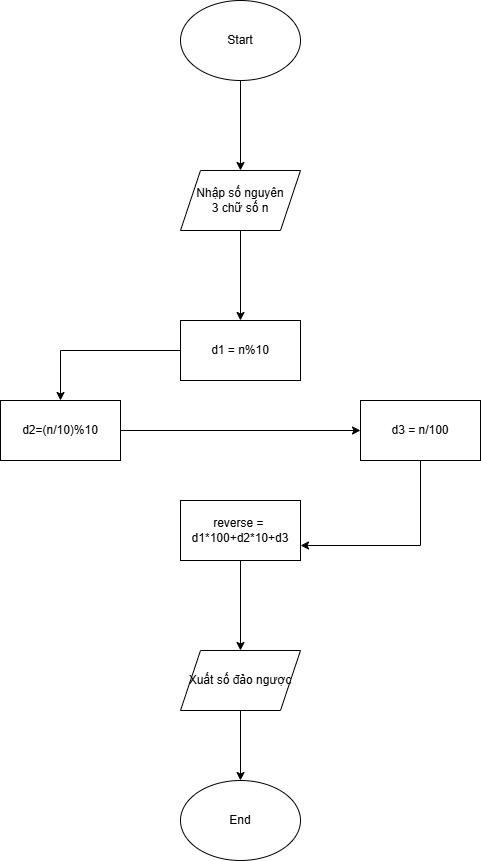

The diagram above was exported from draw.io. Its source (the exported page's mxGraphModel, read from the mxfile embedded in the PNG):
<mxGraphModel dx="1737" dy="1013" grid="1" gridSize="10" guides="1" tooltips="1" connect="1" arrows="1" fold="1" page="1" pageScale="1" pageWidth="827" pageHeight="1169" math="0" shadow="0">
  <root>
    <mxCell id="0" />
    <mxCell id="1" parent="0" />
    <mxCell id="ceLxEqlK24BzgXf2wmIU-10" style="edgeStyle=orthogonalEdgeStyle;rounded=0;orthogonalLoop=1;jettySize=auto;html=1;entryX=0.5;entryY=0;entryDx=0;entryDy=0;" edge="1" parent="1" source="ceLxEqlK24BzgXf2wmIU-2" target="ceLxEqlK24BzgXf2wmIU-3">
      <mxGeometry relative="1" as="geometry" />
    </mxCell>
    <mxCell id="ceLxEqlK24BzgXf2wmIU-2" value="Start" style="ellipse;whiteSpace=wrap;html=1;" vertex="1" parent="1">
      <mxGeometry x="280" y="20" width="120" height="80" as="geometry" />
    </mxCell>
    <mxCell id="ceLxEqlK24BzgXf2wmIU-11" style="edgeStyle=orthogonalEdgeStyle;rounded=0;orthogonalLoop=1;jettySize=auto;html=1;exitX=0.5;exitY=1;exitDx=0;exitDy=0;entryX=0.5;entryY=0;entryDx=0;entryDy=0;" edge="1" parent="1" source="ceLxEqlK24BzgXf2wmIU-3" target="ceLxEqlK24BzgXf2wmIU-4">
      <mxGeometry relative="1" as="geometry" />
    </mxCell>
    <mxCell id="ceLxEqlK24BzgXf2wmIU-3" value="Nhập số nguyên&lt;br&gt;3 chữ số n" style="shape=parallelogram;perimeter=parallelogramPerimeter;whiteSpace=wrap;html=1;fixedSize=1;" vertex="1" parent="1">
      <mxGeometry x="280" y="190" width="120" height="60" as="geometry" />
    </mxCell>
    <mxCell id="ceLxEqlK24BzgXf2wmIU-12" style="edgeStyle=orthogonalEdgeStyle;rounded=0;orthogonalLoop=1;jettySize=auto;html=1;exitX=0;exitY=0.5;exitDx=0;exitDy=0;entryX=0.5;entryY=0;entryDx=0;entryDy=0;" edge="1" parent="1" source="ceLxEqlK24BzgXf2wmIU-4" target="ceLxEqlK24BzgXf2wmIU-5">
      <mxGeometry relative="1" as="geometry" />
    </mxCell>
    <mxCell id="ceLxEqlK24BzgXf2wmIU-4" value="d1 = n%10" style="rounded=0;whiteSpace=wrap;html=1;" vertex="1" parent="1">
      <mxGeometry x="280" y="340" width="120" height="60" as="geometry" />
    </mxCell>
    <mxCell id="ceLxEqlK24BzgXf2wmIU-13" style="edgeStyle=orthogonalEdgeStyle;rounded=0;orthogonalLoop=1;jettySize=auto;html=1;exitX=1;exitY=0.5;exitDx=0;exitDy=0;entryX=0;entryY=0.5;entryDx=0;entryDy=0;" edge="1" parent="1" source="ceLxEqlK24BzgXf2wmIU-5" target="ceLxEqlK24BzgXf2wmIU-6">
      <mxGeometry relative="1" as="geometry" />
    </mxCell>
    <mxCell id="ceLxEqlK24BzgXf2wmIU-5" value="d2=(n/10)%10" style="rounded=0;whiteSpace=wrap;html=1;" vertex="1" parent="1">
      <mxGeometry x="100" y="420" width="120" height="60" as="geometry" />
    </mxCell>
    <mxCell id="ceLxEqlK24BzgXf2wmIU-14" style="edgeStyle=orthogonalEdgeStyle;rounded=0;orthogonalLoop=1;jettySize=auto;html=1;exitX=0.5;exitY=1;exitDx=0;exitDy=0;entryX=1;entryY=0.75;entryDx=0;entryDy=0;" edge="1" parent="1" source="ceLxEqlK24BzgXf2wmIU-6" target="ceLxEqlK24BzgXf2wmIU-7">
      <mxGeometry relative="1" as="geometry" />
    </mxCell>
    <mxCell id="ceLxEqlK24BzgXf2wmIU-6" value="d3 = n/100" style="rounded=0;whiteSpace=wrap;html=1;" vertex="1" parent="1">
      <mxGeometry x="460" y="420" width="120" height="60" as="geometry" />
    </mxCell>
    <mxCell id="ceLxEqlK24BzgXf2wmIU-15" style="edgeStyle=orthogonalEdgeStyle;rounded=0;orthogonalLoop=1;jettySize=auto;html=1;" edge="1" parent="1" source="ceLxEqlK24BzgXf2wmIU-7" target="ceLxEqlK24BzgXf2wmIU-8">
      <mxGeometry relative="1" as="geometry" />
    </mxCell>
    <mxCell id="ceLxEqlK24BzgXf2wmIU-7" value="reverse =&amp;nbsp;&lt;br&gt;d1*100+d2*10+d3" style="rounded=0;whiteSpace=wrap;html=1;" vertex="1" parent="1">
      <mxGeometry x="280" y="520" width="120" height="60" as="geometry" />
    </mxCell>
    <mxCell id="ceLxEqlK24BzgXf2wmIU-16" style="edgeStyle=orthogonalEdgeStyle;rounded=0;orthogonalLoop=1;jettySize=auto;html=1;exitX=0.5;exitY=1;exitDx=0;exitDy=0;entryX=0.5;entryY=0;entryDx=0;entryDy=0;" edge="1" parent="1" source="ceLxEqlK24BzgXf2wmIU-8" target="ceLxEqlK24BzgXf2wmIU-9">
      <mxGeometry relative="1" as="geometry" />
    </mxCell>
    <mxCell id="ceLxEqlK24BzgXf2wmIU-8" value="Xuất số đảo ngược" style="shape=parallelogram;perimeter=parallelogramPerimeter;whiteSpace=wrap;html=1;fixedSize=1;" vertex="1" parent="1">
      <mxGeometry x="280" y="670" width="120" height="60" as="geometry" />
    </mxCell>
    <mxCell id="ceLxEqlK24BzgXf2wmIU-9" value="End" style="ellipse;whiteSpace=wrap;html=1;" vertex="1" parent="1">
      <mxGeometry x="280" y="800" width="120" height="80" as="geometry" />
    </mxCell>
  </root>
</mxGraphModel>